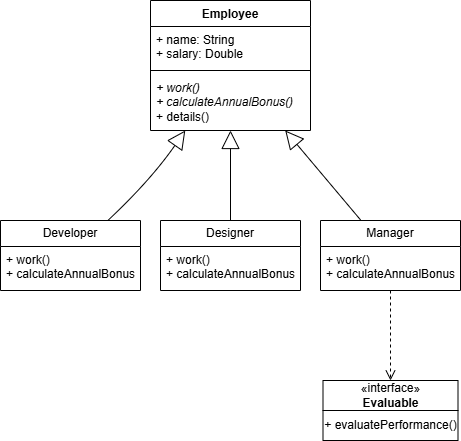

The diagram above was exported from draw.io. Its source (the exported page's mxGraphModel, read from the mxfile embedded in the PNG):
<mxGraphModel dx="504" dy="634" grid="1" gridSize="10" guides="1" tooltips="1" connect="1" arrows="1" fold="1" page="1" pageScale="1" pageWidth="827" pageHeight="1169" math="0" shadow="0">
  <root>
    <mxCell id="0" />
    <mxCell id="1" parent="0" />
    <mxCell id="8c20FtvFvLx2LKUibBAJ-10" edge="1" parent="1" source="8c20FtvFvLx2LKUibBAJ-24" style="endArrow=block;endSize=16;endFill=0;html=1;rounded=0;fontSize=12;curved=1;" target="8c20FtvFvLx2LKUibBAJ-18" value="">
      <mxGeometry relative="1" width="160" as="geometry">
        <Array as="points">
          <mxPoint x="360" y="240" />
        </Array>
        <mxPoint x="330" y="270" as="sourcePoint" />
        <mxPoint x="413.33333333333337" y="190" as="targetPoint" />
      </mxGeometry>
    </mxCell>
    <mxCell id="8c20FtvFvLx2LKUibBAJ-11" edge="1" parent="1" source="8c20FtvFvLx2LKUibBAJ-30" style="endArrow=block;endSize=16;endFill=0;html=1;rounded=0;fontSize=12;curved=1;" target="8c20FtvFvLx2LKUibBAJ-18" value="">
      <mxGeometry relative="1" width="160" as="geometry">
        <Array as="points" />
        <mxPoint x="440" y="270" as="sourcePoint" />
        <mxPoint x="440" y="190" as="targetPoint" />
      </mxGeometry>
    </mxCell>
    <mxCell id="8c20FtvFvLx2LKUibBAJ-12" edge="1" parent="1" source="8c20FtvFvLx2LKUibBAJ-28" style="endArrow=block;endSize=16;endFill=0;html=1;rounded=0;fontSize=12;curved=1;" target="8c20FtvFvLx2LKUibBAJ-18" value="">
      <mxGeometry relative="1" width="160" as="geometry">
        <Array as="points" />
        <mxPoint x="530" y="270" as="sourcePoint" />
        <mxPoint x="461.42857142857144" y="190" as="targetPoint" />
      </mxGeometry>
    </mxCell>
    <mxCell id="8c20FtvFvLx2LKUibBAJ-13" edge="1" parent="1" source="8c20FtvFvLx2LKUibBAJ-28" style="html=1;verticalAlign=bottom;endArrow=open;dashed=1;endSize=8;curved=0;rounded=0;fontSize=12;" target="8c20FtvFvLx2LKUibBAJ-17" value="&lt;div&gt;&lt;br&gt;&lt;/div&gt;&lt;div&gt;&lt;br&gt;&lt;/div&gt;">
      <mxGeometry relative="1" as="geometry">
        <mxPoint x="560" y="300" as="sourcePoint" />
        <mxPoint x="560" y="360" as="targetPoint" />
      </mxGeometry>
    </mxCell>
    <mxCell id="8c20FtvFvLx2LKUibBAJ-18" parent="1" style="swimlane;fontStyle=1;align=center;verticalAlign=top;childLayout=stackLayout;horizontal=1;startSize=26;horizontalStack=0;resizeParent=1;resizeParentMax=0;resizeLast=0;collapsible=1;marginBottom=0;whiteSpace=wrap;html=1;" value="Employee" vertex="1">
      <mxGeometry height="130" width="160" x="360" y="60" as="geometry" />
    </mxCell>
    <mxCell id="8c20FtvFvLx2LKUibBAJ-21" parent="8c20FtvFvLx2LKUibBAJ-18" style="text;strokeColor=none;fillColor=none;align=left;verticalAlign=top;spacingLeft=4;spacingRight=4;overflow=hidden;rotatable=0;points=[[0,0.5],[1,0.5]];portConstraint=eastwest;whiteSpace=wrap;html=1;" value="+ name: String&lt;div&gt;+ salary: Double&lt;/div&gt;" vertex="1">
      <mxGeometry height="40" width="160" y="26" as="geometry" />
    </mxCell>
    <mxCell id="8c20FtvFvLx2LKUibBAJ-20" parent="8c20FtvFvLx2LKUibBAJ-18" style="line;strokeWidth=1;fillColor=none;align=left;verticalAlign=middle;spacingTop=-1;spacingLeft=3;spacingRight=3;rotatable=0;labelPosition=right;points=[];portConstraint=eastwest;strokeColor=inherit;" value="" vertex="1">
      <mxGeometry height="8" width="160" y="66" as="geometry" />
    </mxCell>
    <mxCell id="8c20FtvFvLx2LKUibBAJ-19" parent="8c20FtvFvLx2LKUibBAJ-18" style="text;strokeColor=none;fillColor=none;align=left;verticalAlign=top;spacingLeft=4;spacingRight=4;overflow=hidden;rotatable=0;points=[[0,0.5],[1,0.5]];portConstraint=eastwest;whiteSpace=wrap;html=1;" value="&lt;i&gt;+ work()&lt;/i&gt;&lt;div&gt;&lt;i&gt;+ calculateAnnualBonus()&lt;/i&gt;&lt;/div&gt;&lt;div&gt;+ details()&lt;/div&gt;" vertex="1">
      <mxGeometry height="56" width="160" y="74" as="geometry" />
    </mxCell>
    <mxCell id="8c20FtvFvLx2LKUibBAJ-23" connectable="0" parent="1" style="group" value="" vertex="1">
      <mxGeometry height="60" width="135" x="532.5" y="440" as="geometry" />
    </mxCell>
    <mxCell id="8c20FtvFvLx2LKUibBAJ-17" parent="8c20FtvFvLx2LKUibBAJ-23" style="html=1;whiteSpace=wrap;" value="«interface»&lt;br&gt;&lt;b&gt;Evaluable&lt;/b&gt;" vertex="1">
      <mxGeometry height="30" width="135" as="geometry" />
    </mxCell>
    <mxCell id="8c20FtvFvLx2LKUibBAJ-22" parent="8c20FtvFvLx2LKUibBAJ-23" style="html=1;whiteSpace=wrap;" value="+ evaluatePerformance()" vertex="1">
      <mxGeometry height="30" width="135" y="30" as="geometry" />
    </mxCell>
    <mxCell id="8c20FtvFvLx2LKUibBAJ-24" parent="1" style="swimlane;fontStyle=0;childLayout=stackLayout;horizontal=1;startSize=26;fillColor=none;horizontalStack=0;resizeParent=1;resizeParentMax=0;resizeLast=0;collapsible=1;marginBottom=0;whiteSpace=wrap;html=1;" value="Developer" vertex="1">
      <mxGeometry height="70" width="140" x="210" y="280" as="geometry" />
    </mxCell>
    <mxCell id="8c20FtvFvLx2LKUibBAJ-25" parent="8c20FtvFvLx2LKUibBAJ-24" style="text;strokeColor=none;fillColor=none;align=left;verticalAlign=top;spacingLeft=4;spacingRight=4;overflow=hidden;rotatable=0;points=[[0,0.5],[1,0.5]];portConstraint=eastwest;whiteSpace=wrap;html=1;" value="+ work()&lt;div&gt;+ calculateAnnualBonus&lt;/div&gt;" vertex="1">
      <mxGeometry height="44" width="140" y="26" as="geometry" />
    </mxCell>
    <mxCell id="8c20FtvFvLx2LKUibBAJ-28" parent="1" style="swimlane;fontStyle=0;childLayout=stackLayout;horizontal=1;startSize=26;fillColor=none;horizontalStack=0;resizeParent=1;resizeParentMax=0;resizeLast=0;collapsible=1;marginBottom=0;whiteSpace=wrap;html=1;" value="Manager" vertex="1">
      <mxGeometry height="70" width="140" x="530" y="280" as="geometry" />
    </mxCell>
    <mxCell id="8c20FtvFvLx2LKUibBAJ-29" parent="8c20FtvFvLx2LKUibBAJ-28" style="text;strokeColor=none;fillColor=none;align=left;verticalAlign=top;spacingLeft=4;spacingRight=4;overflow=hidden;rotatable=0;points=[[0,0.5],[1,0.5]];portConstraint=eastwest;whiteSpace=wrap;html=1;" value="+ work()&lt;div&gt;+ calculateAnnualBonus&lt;/div&gt;" vertex="1">
      <mxGeometry height="44" width="140" y="26" as="geometry" />
    </mxCell>
    <mxCell id="8c20FtvFvLx2LKUibBAJ-30" parent="1" style="swimlane;fontStyle=0;childLayout=stackLayout;horizontal=1;startSize=26;fillColor=none;horizontalStack=0;resizeParent=1;resizeParentMax=0;resizeLast=0;collapsible=1;marginBottom=0;whiteSpace=wrap;html=1;" value="Designer" vertex="1">
      <mxGeometry height="70" width="140" x="370" y="280" as="geometry" />
    </mxCell>
    <mxCell id="8c20FtvFvLx2LKUibBAJ-31" parent="8c20FtvFvLx2LKUibBAJ-30" style="text;strokeColor=none;fillColor=none;align=left;verticalAlign=top;spacingLeft=4;spacingRight=4;overflow=hidden;rotatable=0;points=[[0,0.5],[1,0.5]];portConstraint=eastwest;whiteSpace=wrap;html=1;" value="+ work()&lt;div&gt;+ calculateAnnualBonus&lt;/div&gt;" vertex="1">
      <mxGeometry height="44" width="140" y="26" as="geometry" />
    </mxCell>
  </root>
</mxGraphModel>